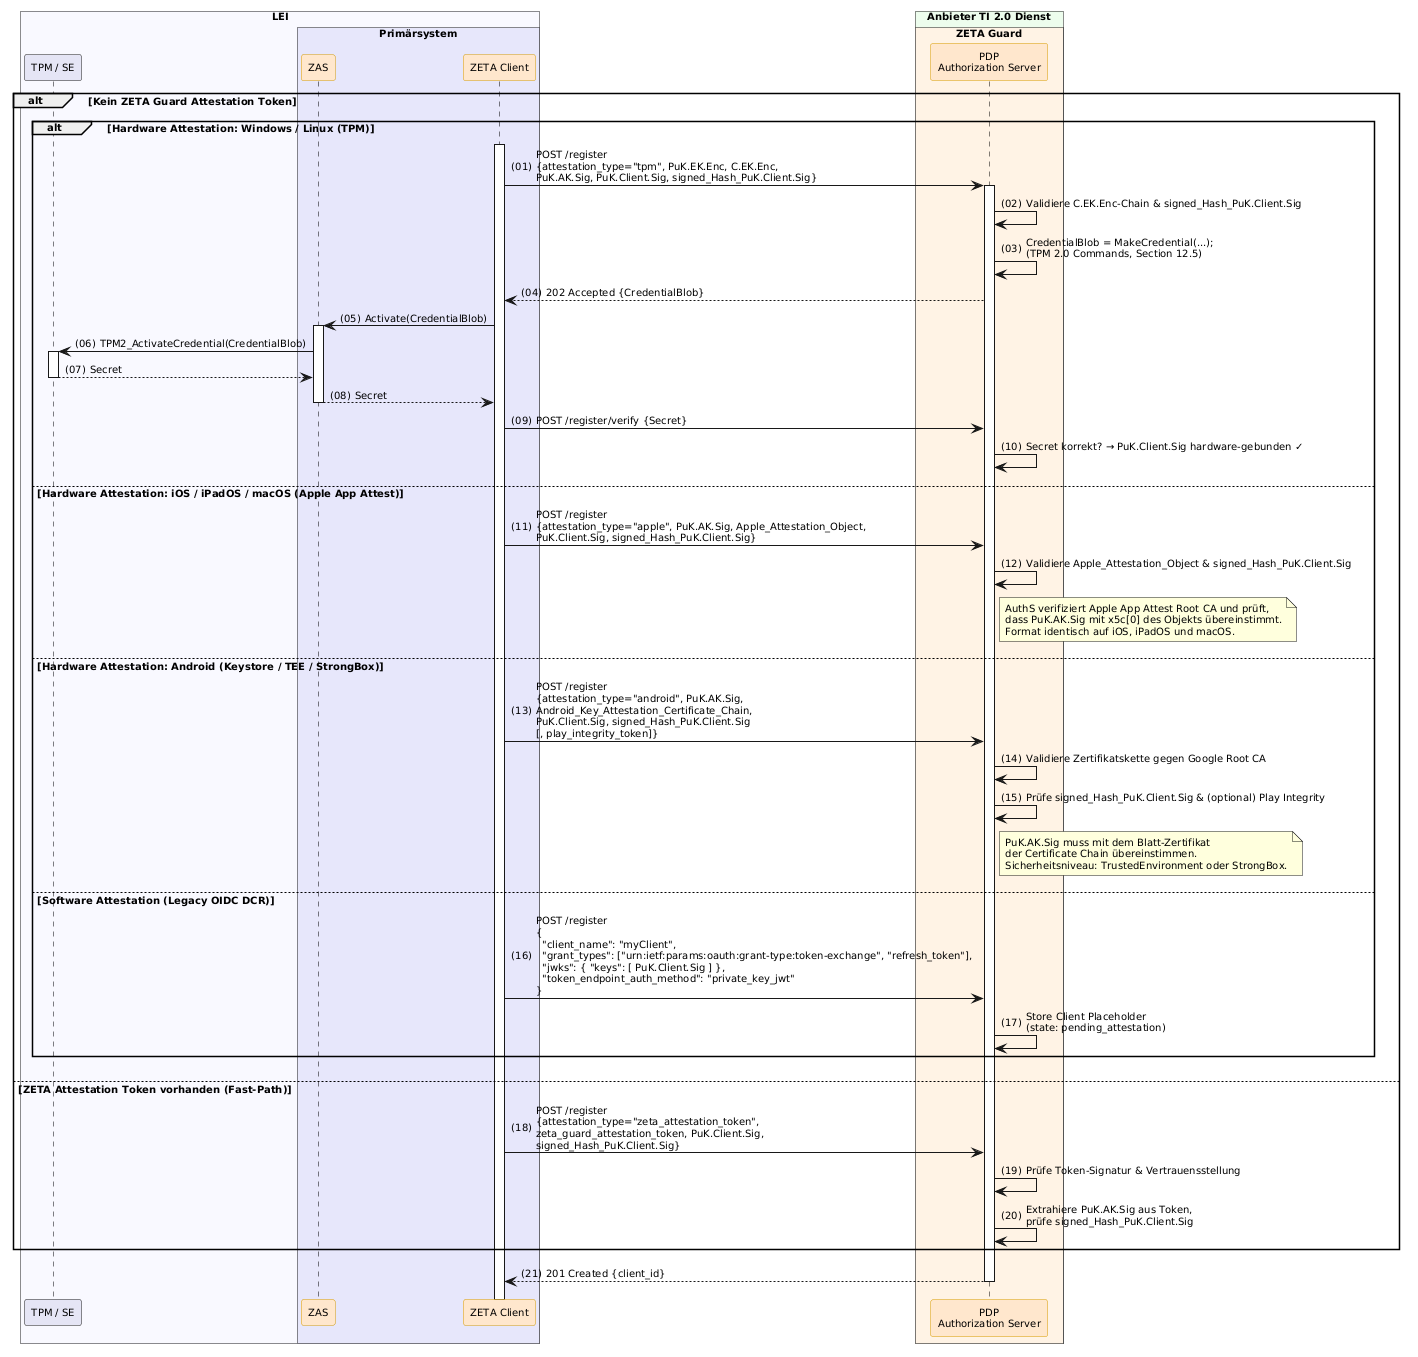

The diagram above was rendered by PlantUML. Its source (embedded in the PNG):
@startuml "dcr-with-key-binding"
autonumber "(00)"
skinparam defaultFontSize 10
skinparam defaultFontName Helvetica
skinparam DefaultMonospacedFontName Courier
skinparam lengthAdjust none
skinparam sequenceReferenceBackgroundColor White
skinparam SequenceReferenceFontSize 12
skinparam sequenceMessageAlign left
hide stereotype

' Box colors
!define ZETA_GUARD_COLOR #FFF3E5
!define LEI_COLOR #GhostWhite
!define LEI_COMPONENT_COLOR #E4E4F4
!define PRIMAERSYSTEM_COLOR #Lavender
!define PROVIDER_COLOR #EDFDEC

' Participant colors
<style>
sequenceDiagram {
  participant {
    .zeta {
      BackgroundColor #FFE6CC
      LineColor #D79B00
    }
    .provider {
      BackgroundColor #D5E8D4
      LineColor #82B366
    }
  }
  lifeline {
    BackgroundColor White
    LineColor Black
  }
}
</style>

' title DCR with Key Binding

!pragma teoz true

box "LEI" #GhostWhite
  participant "TPM / SE" as TPM LEI_COMPONENT_COLOR
  box "Primärsystem" PRIMAERSYSTEM_COLOR
    participant ZAS as "ZAS" <<zeta>>
    participant Client as "ZETA Client" <<zeta>>
  end box
end box

box "Anbieter TI 2.0 Dienst" PROVIDER_COLOR
  box "ZETA Guard" ZETA_GUARD_COLOR
    participant AuthS as "PDP\nAuthorization Server" <<zeta>>
  end box
end box

alt Kein ZETA Guard Attestation Token
    alt Hardware Attestation: Windows / Linux (TPM)
        Client++
        Client -> AuthS++: POST /register\n{attestation_type="tpm", PuK.EK.Enc, C.EK.Enc,\nPuK.AK.Sig, PuK.Client.Sig, signed_Hash_PuK.Client.Sig}
        AuthS -> AuthS: Validiere C.EK.Enc-Chain & signed_Hash_PuK.Client.Sig
        AuthS -> AuthS: CredentialBlob = MakeCredential(...);\n(TPM 2.0 Commands, Section 12.5)
        AuthS --> Client: 202 Accepted {CredentialBlob}

        Client -> ZAS++: Activate(CredentialBlob)
        ZAS -> TPM++: TPM2_ActivateCredential(CredentialBlob)
        TPM --> ZAS--: Secret
        ZAS --> Client--: Secret

        Client -> AuthS: POST /register/verify {Secret}
        AuthS -> AuthS: Secret korrekt? → PuK.Client.Sig hardware-gebunden ✓

    else Hardware Attestation: iOS / iPadOS / macOS (Apple App Attest)
        Client -> AuthS: POST /register\n{attestation_type="apple", PuK.AK.Sig, Apple_Attestation_Object,\nPuK.Client.Sig, signed_Hash_PuK.Client.Sig}
        AuthS -> AuthS: Validiere Apple_Attestation_Object & signed_Hash_PuK.Client.Sig
        note right of AuthS: AuthS verifiziert Apple App Attest Root CA und prüft,\ndass PuK.AK.Sig mit x5c[0] des Objekts übereinstimmt.\nFormat identisch auf iOS, iPadOS und macOS.

    else Hardware Attestation: Android (Keystore / TEE / StrongBox)
        Client -> AuthS: POST /register\n{attestation_type="android", PuK.AK.Sig,\nAndroid_Key_Attestation_Certificate_Chain,\nPuK.Client.Sig, signed_Hash_PuK.Client.Sig\n[, play_integrity_token]}
        AuthS -> AuthS: Validiere Zertifikatskette gegen Google Root CA
        AuthS -> AuthS: Prüfe signed_Hash_PuK.Client.Sig & (optional) Play Integrity
        note right of AuthS: PuK.AK.Sig muss mit dem Blatt-Zertifikat\nder Certificate Chain übereinstimmen.\nSicherheitsniveau: TrustedEnvironment oder StrongBox.

    else Software Attestation (Legacy OIDC DCR)
        Client -> AuthS: POST /register\n{\n  "client_name": "myClient",\n  "grant_types": ["urn:ietf:params:oauth:grant-type:token-exchange", "refresh_token"],\n  "jwks": { "keys": [ PuK.Client.Sig ] },\n  "token_endpoint_auth_method": "private_key_jwt"\n}
        AuthS -> AuthS: Store Client Placeholder\n(state: pending_attestation)
    end

else ZETA Attestation Token vorhanden (Fast-Path)
    Client -> AuthS: POST /register\n{attestation_type="zeta_attestation_token",\nzeta_guard_attestation_token, PuK.Client.Sig,\nsigned_Hash_PuK.Client.Sig}
    AuthS -> AuthS: Prüfe Token-Signatur & Vertrauensstellung
    AuthS -> AuthS: Extrahiere PuK.AK.Sig aus Token,\nprüfe signed_Hash_PuK.Client.Sig
end

AuthS --> Client--: 201 Created {client_id}

@enduml